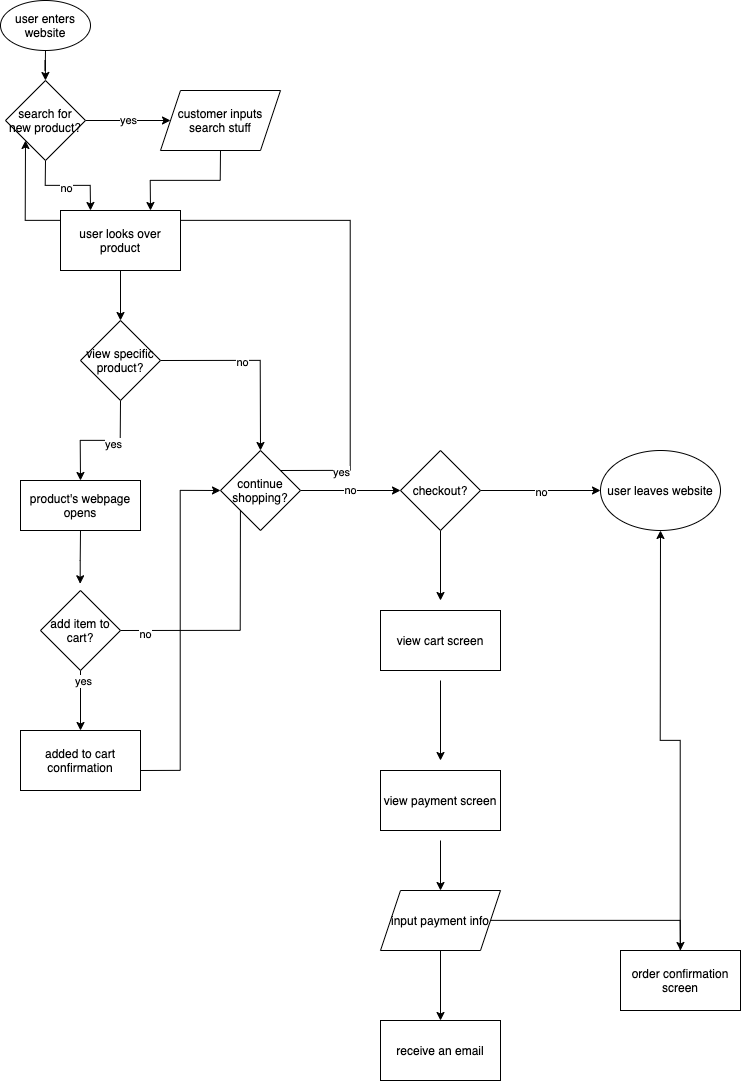

The diagram above was exported from draw.io. Its source (the exported page's mxGraphModel, read from the mxfile embedded in the PNG):
<mxGraphModel dx="1736" dy="2393" grid="1" gridSize="10" guides="1" tooltips="1" connect="1" arrows="1" fold="1" page="1" pageScale="1" pageWidth="850" pageHeight="1100" math="0" shadow="0">
  <root>
    <mxCell id="0" />
    <mxCell id="1" parent="0" />
    <mxCell id="4" style="edgeStyle=orthogonalEdgeStyle;rounded=0;orthogonalLoop=1;jettySize=auto;html=1;entryX=0.5;entryY=0;entryDx=0;entryDy=0;" edge="1" parent="1" source="2" target="3">
      <mxGeometry relative="1" as="geometry" />
    </mxCell>
    <mxCell id="2" value="user enters website" style="ellipse;whiteSpace=wrap;html=1;" vertex="1" parent="1">
      <mxGeometry width="90" height="50" as="geometry" />
    </mxCell>
    <mxCell id="6" value="yes" style="edgeStyle=orthogonalEdgeStyle;rounded=0;orthogonalLoop=1;jettySize=auto;html=1;exitX=1;exitY=0.5;exitDx=0;exitDy=0;" edge="1" parent="1" source="3" target="5">
      <mxGeometry relative="1" as="geometry" />
    </mxCell>
    <mxCell id="8" style="edgeStyle=orthogonalEdgeStyle;rounded=0;orthogonalLoop=1;jettySize=auto;html=1;exitX=0.5;exitY=1;exitDx=0;exitDy=0;entryX=0.25;entryY=0;entryDx=0;entryDy=0;" edge="1" parent="1" source="3">
      <mxGeometry relative="1" as="geometry">
        <mxPoint x="90" y="210" as="targetPoint" />
      </mxGeometry>
    </mxCell>
    <mxCell id="10" value="no" style="edgeLabel;html=1;align=center;verticalAlign=middle;resizable=0;points=[];" vertex="1" connectable="0" parent="8">
      <mxGeometry x="-0.1349" relative="1" as="geometry">
        <mxPoint as="offset" />
      </mxGeometry>
    </mxCell>
    <mxCell id="3" value="search for new product?" style="rhombus;whiteSpace=wrap;html=1;" vertex="1" parent="1">
      <mxGeometry x="5" y="80" width="80" height="80" as="geometry" />
    </mxCell>
    <mxCell id="9" style="edgeStyle=orthogonalEdgeStyle;rounded=0;orthogonalLoop=1;jettySize=auto;html=1;exitX=0.5;exitY=1;exitDx=0;exitDy=0;entryX=0.75;entryY=0;entryDx=0;entryDy=0;" edge="1" parent="1" source="5">
      <mxGeometry relative="1" as="geometry">
        <mxPoint x="150" y="210" as="targetPoint" />
      </mxGeometry>
    </mxCell>
    <mxCell id="5" value="customer inputs search stuff" style="shape=parallelogram;perimeter=parallelogramPerimeter;whiteSpace=wrap;html=1;fixedSize=1;" vertex="1" parent="1">
      <mxGeometry x="160" y="90" width="120" height="60" as="geometry" />
    </mxCell>
    <mxCell id="12" style="edgeStyle=orthogonalEdgeStyle;rounded=0;orthogonalLoop=1;jettySize=auto;html=1;exitX=0.5;exitY=1;exitDx=0;exitDy=0;entryX=0.5;entryY=0;entryDx=0;entryDy=0;" edge="1" parent="1" source="45" target="11">
      <mxGeometry relative="1" as="geometry">
        <mxPoint x="120" y="270" as="sourcePoint" />
      </mxGeometry>
    </mxCell>
    <mxCell id="16" style="edgeStyle=orthogonalEdgeStyle;rounded=0;orthogonalLoop=1;jettySize=auto;html=1;exitX=0.5;exitY=1;exitDx=0;exitDy=0;entryX=0.5;entryY=0;entryDx=0;entryDy=0;" edge="1" parent="1" source="11" target="15">
      <mxGeometry relative="1" as="geometry" />
    </mxCell>
    <mxCell id="17" value="yes&lt;br&gt;" style="edgeLabel;html=1;align=center;verticalAlign=middle;resizable=0;points=[];" vertex="1" connectable="0" parent="16">
      <mxGeometry x="-0.2193" y="1" relative="1" as="geometry">
        <mxPoint as="offset" />
      </mxGeometry>
    </mxCell>
    <mxCell id="24" style="edgeStyle=orthogonalEdgeStyle;rounded=0;orthogonalLoop=1;jettySize=auto;html=1;exitX=1;exitY=0.5;exitDx=0;exitDy=0;entryX=0.5;entryY=0;entryDx=0;entryDy=0;" edge="1" parent="1" source="11" target="23">
      <mxGeometry relative="1" as="geometry" />
    </mxCell>
    <mxCell id="25" value="no&lt;br&gt;" style="edgeLabel;html=1;align=center;verticalAlign=middle;resizable=0;points=[];" vertex="1" connectable="0" parent="24">
      <mxGeometry x="-0.18" y="1" relative="1" as="geometry">
        <mxPoint as="offset" />
      </mxGeometry>
    </mxCell>
    <mxCell id="11" value="view specific product?" style="rhombus;whiteSpace=wrap;html=1;" vertex="1" parent="1">
      <mxGeometry x="80" y="320" width="80" height="80" as="geometry" />
    </mxCell>
    <mxCell id="19" style="edgeStyle=orthogonalEdgeStyle;rounded=0;orthogonalLoop=1;jettySize=auto;html=1;exitX=0.5;exitY=1;exitDx=0;exitDy=0;entryX=0.496;entryY=-0.084;entryDx=0;entryDy=0;entryPerimeter=0;" edge="1" parent="1" source="15" target="18">
      <mxGeometry relative="1" as="geometry" />
    </mxCell>
    <mxCell id="15" value="product's webpage opens" style="rounded=0;whiteSpace=wrap;html=1;" vertex="1" parent="1">
      <mxGeometry x="20" y="480" width="120" height="50" as="geometry" />
    </mxCell>
    <mxCell id="21" style="edgeStyle=orthogonalEdgeStyle;rounded=0;orthogonalLoop=1;jettySize=auto;html=1;exitX=0.5;exitY=1;exitDx=0;exitDy=0;entryX=0.5;entryY=0;entryDx=0;entryDy=0;" edge="1" parent="1" source="18">
      <mxGeometry relative="1" as="geometry">
        <mxPoint x="80" y="730" as="targetPoint" />
      </mxGeometry>
    </mxCell>
    <mxCell id="22" value="yes" style="edgeLabel;html=1;align=center;verticalAlign=middle;resizable=0;points=[];" vertex="1" connectable="0" parent="21">
      <mxGeometry x="-0.7185" y="-1" relative="1" as="geometry">
        <mxPoint as="offset" />
      </mxGeometry>
    </mxCell>
    <mxCell id="27" style="edgeStyle=orthogonalEdgeStyle;rounded=0;orthogonalLoop=1;jettySize=auto;html=1;exitX=1;exitY=0.5;exitDx=0;exitDy=0;entryX=0;entryY=0;entryDx=0;entryDy=0;" edge="1" parent="1" source="18" target="23">
      <mxGeometry relative="1" as="geometry" />
    </mxCell>
    <mxCell id="28" value="no" style="edgeLabel;html=1;align=center;verticalAlign=middle;resizable=0;points=[];" vertex="1" connectable="0" parent="27">
      <mxGeometry x="-0.8436" relative="1" as="geometry">
        <mxPoint as="offset" />
      </mxGeometry>
    </mxCell>
    <mxCell id="18" value="add item to cart?" style="rhombus;whiteSpace=wrap;html=1;" vertex="1" parent="1">
      <mxGeometry x="40" y="590" width="80" height="80" as="geometry" />
    </mxCell>
    <mxCell id="26" style="edgeStyle=orthogonalEdgeStyle;rounded=0;orthogonalLoop=1;jettySize=auto;html=1;exitX=1;exitY=0.5;exitDx=0;exitDy=0;entryX=0;entryY=0.5;entryDx=0;entryDy=0;" edge="1" parent="1" target="23">
      <mxGeometry relative="1" as="geometry">
        <mxPoint x="140" y="770" as="sourcePoint" />
      </mxGeometry>
    </mxCell>
    <mxCell id="30" value="no" style="edgeStyle=orthogonalEdgeStyle;rounded=0;orthogonalLoop=1;jettySize=auto;html=1;exitX=1;exitY=0.5;exitDx=0;exitDy=0;" edge="1" parent="1" source="23" target="29">
      <mxGeometry relative="1" as="geometry" />
    </mxCell>
    <mxCell id="35" style="edgeStyle=orthogonalEdgeStyle;rounded=0;orthogonalLoop=1;jettySize=auto;html=1;exitX=1;exitY=0;exitDx=0;exitDy=0;entryX=0;entryY=1;entryDx=0;entryDy=0;" edge="1" parent="1" source="23" target="3">
      <mxGeometry relative="1" as="geometry">
        <Array as="points">
          <mxPoint x="350" y="470" />
          <mxPoint x="350" y="220" />
          <mxPoint x="25" y="220" />
        </Array>
      </mxGeometry>
    </mxCell>
    <mxCell id="36" value="yes" style="edgeLabel;html=1;align=center;verticalAlign=middle;resizable=0;points=[];" vertex="1" connectable="0" parent="35">
      <mxGeometry x="-0.8338" y="1" relative="1" as="geometry">
        <mxPoint as="offset" />
      </mxGeometry>
    </mxCell>
    <mxCell id="23" value="continue shopping?" style="rhombus;whiteSpace=wrap;html=1;" vertex="1" parent="1">
      <mxGeometry x="220" y="450" width="80" height="80" as="geometry" />
    </mxCell>
    <mxCell id="33" style="edgeStyle=orthogonalEdgeStyle;rounded=0;orthogonalLoop=1;jettySize=auto;html=1;entryX=0;entryY=0.5;entryDx=0;entryDy=0;" edge="1" parent="1" source="29" target="32">
      <mxGeometry relative="1" as="geometry" />
    </mxCell>
    <mxCell id="34" value="no" style="edgeLabel;html=1;align=center;verticalAlign=middle;resizable=0;points=[];" vertex="1" connectable="0" parent="33">
      <mxGeometry x="-0.0239" y="2" relative="1" as="geometry">
        <mxPoint as="offset" />
      </mxGeometry>
    </mxCell>
    <mxCell id="38" style="edgeStyle=orthogonalEdgeStyle;rounded=0;orthogonalLoop=1;jettySize=auto;html=1;entryX=0.5;entryY=0;entryDx=0;entryDy=0;" edge="1" parent="1" source="29">
      <mxGeometry relative="1" as="geometry">
        <mxPoint x="440" y="600" as="targetPoint" />
      </mxGeometry>
    </mxCell>
    <mxCell id="29" value="checkout?" style="rhombus;whiteSpace=wrap;html=1;" vertex="1" parent="1">
      <mxGeometry x="400" y="450" width="80" height="80" as="geometry" />
    </mxCell>
    <mxCell id="32" value="user leaves website" style="ellipse;whiteSpace=wrap;html=1;" vertex="1" parent="1">
      <mxGeometry x="600" y="450" width="120" height="80" as="geometry" />
    </mxCell>
    <mxCell id="40" style="edgeStyle=orthogonalEdgeStyle;rounded=0;orthogonalLoop=1;jettySize=auto;html=1;entryX=0.5;entryY=0;entryDx=0;entryDy=0;" edge="1" parent="1">
      <mxGeometry relative="1" as="geometry">
        <mxPoint x="440" y="680" as="sourcePoint" />
        <mxPoint x="440" y="760" as="targetPoint" />
      </mxGeometry>
    </mxCell>
    <mxCell id="42" style="edgeStyle=orthogonalEdgeStyle;rounded=0;orthogonalLoop=1;jettySize=auto;html=1;entryX=0.5;entryY=0;entryDx=0;entryDy=0;" edge="1" parent="1" target="43">
      <mxGeometry relative="1" as="geometry">
        <mxPoint x="440" y="840" as="sourcePoint" />
        <mxPoint x="440" y="920" as="targetPoint" />
      </mxGeometry>
    </mxCell>
    <mxCell id="50" style="edgeStyle=orthogonalEdgeStyle;rounded=0;orthogonalLoop=1;jettySize=auto;html=1;entryX=0.5;entryY=0;entryDx=0;entryDy=0;" edge="1" parent="1" source="43" target="49">
      <mxGeometry relative="1" as="geometry" />
    </mxCell>
    <mxCell id="52" style="edgeStyle=orthogonalEdgeStyle;rounded=0;orthogonalLoop=1;jettySize=auto;html=1;entryX=0.5;entryY=0;entryDx=0;entryDy=0;" edge="1" parent="1" source="43" target="51">
      <mxGeometry relative="1" as="geometry" />
    </mxCell>
    <mxCell id="43" value="input payment info" style="shape=parallelogram;perimeter=parallelogramPerimeter;whiteSpace=wrap;html=1;fixedSize=1;" vertex="1" parent="1">
      <mxGeometry x="380" y="890" width="120" height="60" as="geometry" />
    </mxCell>
    <mxCell id="45" value="user looks over product&lt;br&gt;" style="rounded=0;whiteSpace=wrap;html=1;" vertex="1" parent="1">
      <mxGeometry x="60" y="210" width="120" height="60" as="geometry" />
    </mxCell>
    <mxCell id="46" value="added to cart confirmation" style="rounded=0;whiteSpace=wrap;html=1;" vertex="1" parent="1">
      <mxGeometry x="20" y="730" width="120" height="60" as="geometry" />
    </mxCell>
    <mxCell id="47" value="view cart screen" style="rounded=0;whiteSpace=wrap;html=1;" vertex="1" parent="1">
      <mxGeometry x="380" y="610" width="120" height="60" as="geometry" />
    </mxCell>
    <mxCell id="48" value="view payment screen" style="rounded=0;whiteSpace=wrap;html=1;" vertex="1" parent="1">
      <mxGeometry x="380" y="770" width="120" height="60" as="geometry" />
    </mxCell>
    <mxCell id="54" style="edgeStyle=orthogonalEdgeStyle;rounded=0;orthogonalLoop=1;jettySize=auto;html=1;" edge="1" parent="1" source="49" target="32">
      <mxGeometry relative="1" as="geometry" />
    </mxCell>
    <mxCell id="49" value="order confirmation screen" style="rounded=0;whiteSpace=wrap;html=1;" vertex="1" parent="1">
      <mxGeometry x="620" y="950" width="120" height="60" as="geometry" />
    </mxCell>
    <mxCell id="51" value="receive an email" style="rounded=0;whiteSpace=wrap;html=1;" vertex="1" parent="1">
      <mxGeometry x="380" y="1020" width="120" height="60" as="geometry" />
    </mxCell>
  </root>
</mxGraphModel>